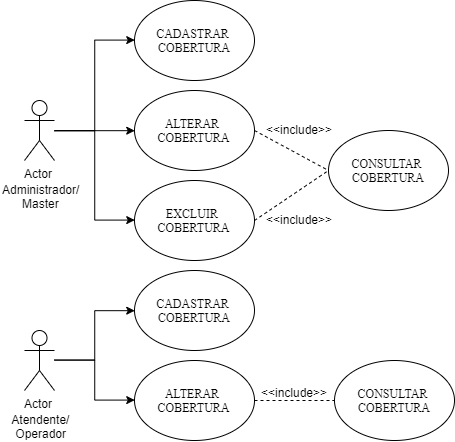

The diagram above was exported from draw.io. Its source (the exported page's mxGraphModel, read from the mxfile embedded in the PNG):
<mxGraphModel dx="1158" dy="411" grid="1" gridSize="10" guides="1" tooltips="1" connect="1" arrows="1" fold="1" page="1" pageScale="1" pageWidth="1169" pageHeight="827" math="0" shadow="0">
  <root>
    <mxCell id="0" />
    <mxCell id="1" parent="0" />
    <mxCell id="5UW5ZbT9FBOBR9tg0OMJ-15" style="edgeStyle=orthogonalEdgeStyle;rounded=0;orthogonalLoop=1;jettySize=auto;html=1;entryX=0;entryY=0.5;entryDx=0;entryDy=0;" edge="1" parent="1" source="5UW5ZbT9FBOBR9tg0OMJ-3" target="5UW5ZbT9FBOBR9tg0OMJ-5">
      <mxGeometry relative="1" as="geometry" />
    </mxCell>
    <mxCell id="5UW5ZbT9FBOBR9tg0OMJ-16" style="edgeStyle=orthogonalEdgeStyle;rounded=0;orthogonalLoop=1;jettySize=auto;html=1;entryX=0;entryY=0.5;entryDx=0;entryDy=0;" edge="1" parent="1" source="5UW5ZbT9FBOBR9tg0OMJ-3" target="5UW5ZbT9FBOBR9tg0OMJ-7">
      <mxGeometry relative="1" as="geometry" />
    </mxCell>
    <mxCell id="5UW5ZbT9FBOBR9tg0OMJ-17" style="edgeStyle=orthogonalEdgeStyle;rounded=0;orthogonalLoop=1;jettySize=auto;html=1;entryX=0;entryY=0.5;entryDx=0;entryDy=0;" edge="1" parent="1" source="5UW5ZbT9FBOBR9tg0OMJ-3" target="5UW5ZbT9FBOBR9tg0OMJ-6">
      <mxGeometry relative="1" as="geometry" />
    </mxCell>
    <mxCell id="5UW5ZbT9FBOBR9tg0OMJ-3" value="Actor" style="shape=umlActor;verticalLabelPosition=bottom;labelBackgroundColor=#ffffff;verticalAlign=top;html=1;" vertex="1" parent="1">
      <mxGeometry x="160" y="220" width="30" height="60" as="geometry" />
    </mxCell>
    <mxCell id="5UW5ZbT9FBOBR9tg0OMJ-5" value="&lt;font face=&quot;Times New Roman&quot;&gt;CADASTRAR&amp;nbsp; &lt;br&gt;COBERTURA&lt;br&gt;&lt;/font&gt;" style="ellipse;whiteSpace=wrap;html=1;" vertex="1" parent="1">
      <mxGeometry x="270" y="120" width="120" height="80" as="geometry" />
    </mxCell>
    <mxCell id="5UW5ZbT9FBOBR9tg0OMJ-6" value="&lt;font face=&quot;Times New Roman&quot;&gt;ALTERAR&amp;nbsp;&lt;br&gt;&lt;/font&gt;&lt;span style=&quot;font-family: &amp;#34;times new roman&amp;#34;&quot;&gt;COBERTURA&lt;/span&gt;" style="ellipse;whiteSpace=wrap;html=1;" vertex="1" parent="1">
      <mxGeometry x="270" y="210" width="120" height="80" as="geometry" />
    </mxCell>
    <mxCell id="5UW5ZbT9FBOBR9tg0OMJ-7" value="&lt;font face=&quot;Times New Roman&quot;&gt;EXCLUIR&amp;nbsp;&lt;br&gt;&lt;/font&gt;&lt;span style=&quot;font-family: &amp;#34;times new roman&amp;#34;&quot;&gt;COBERTURA&lt;/span&gt;&lt;font face=&quot;Times New Roman&quot;&gt;&lt;br&gt;&lt;/font&gt;" style="ellipse;whiteSpace=wrap;html=1;" vertex="1" parent="1">
      <mxGeometry x="270" y="300" width="120" height="80" as="geometry" />
    </mxCell>
    <mxCell id="5UW5ZbT9FBOBR9tg0OMJ-8" value="&lt;font face=&quot;Times New Roman&quot;&gt;CONSULTAR&amp;nbsp;&lt;br&gt;&lt;/font&gt;&lt;span style=&quot;font-family: &amp;#34;times new roman&amp;#34;&quot;&gt;COBERTURA&lt;/span&gt;&lt;font face=&quot;Times New Roman&quot;&gt;&lt;br&gt;&lt;/font&gt;" style="ellipse;whiteSpace=wrap;html=1;" vertex="1" parent="1">
      <mxGeometry x="464" y="250" width="120" height="80" as="geometry" />
    </mxCell>
    <mxCell id="5UW5ZbT9FBOBR9tg0OMJ-11" value="" style="endArrow=none;dashed=1;html=1;entryX=0;entryY=0.5;entryDx=0;entryDy=0;" edge="1" parent="1" target="5UW5ZbT9FBOBR9tg0OMJ-8">
      <mxGeometry width="50" height="50" relative="1" as="geometry">
        <mxPoint x="390" y="340" as="sourcePoint" />
        <mxPoint x="440" y="290" as="targetPoint" />
      </mxGeometry>
    </mxCell>
    <mxCell id="5UW5ZbT9FBOBR9tg0OMJ-12" value="" style="endArrow=none;dashed=1;html=1;exitX=1;exitY=0.5;exitDx=0;exitDy=0;entryX=0;entryY=0.5;entryDx=0;entryDy=0;" edge="1" parent="1" source="5UW5ZbT9FBOBR9tg0OMJ-6" target="5UW5ZbT9FBOBR9tg0OMJ-8">
      <mxGeometry width="50" height="50" relative="1" as="geometry">
        <mxPoint x="414" y="280" as="sourcePoint" />
        <mxPoint x="464" y="230" as="targetPoint" />
      </mxGeometry>
    </mxCell>
    <mxCell id="5UW5ZbT9FBOBR9tg0OMJ-13" value="&amp;lt;&amp;lt;include&amp;gt;&amp;gt;" style="text;html=1;resizable=0;points=[];autosize=1;align=left;verticalAlign=top;spacingTop=-4;" vertex="1" parent="1">
      <mxGeometry x="400" y="240" width="80" height="20" as="geometry" />
    </mxCell>
    <mxCell id="5UW5ZbT9FBOBR9tg0OMJ-14" value="&amp;lt;&amp;lt;include&amp;gt;&amp;gt;" style="text;html=1;resizable=0;points=[];autosize=1;align=left;verticalAlign=top;spacingTop=-4;" vertex="1" parent="1">
      <mxGeometry x="400" y="330" width="80" height="20" as="geometry" />
    </mxCell>
    <mxCell id="5UW5ZbT9FBOBR9tg0OMJ-18" value="Administrador/&lt;br&gt;&amp;nbsp; &amp;nbsp; &amp;nbsp; Master" style="text;html=1;resizable=0;points=[];autosize=1;align=left;verticalAlign=top;spacingTop=-4;" vertex="1" parent="1">
      <mxGeometry x="136" y="300" width="90" height="30" as="geometry" />
    </mxCell>
    <mxCell id="5UW5ZbT9FBOBR9tg0OMJ-47" style="edgeStyle=orthogonalEdgeStyle;rounded=0;orthogonalLoop=1;jettySize=auto;html=1;entryX=0;entryY=0.5;entryDx=0;entryDy=0;" edge="1" parent="1" source="5UW5ZbT9FBOBR9tg0OMJ-50" target="5UW5ZbT9FBOBR9tg0OMJ-51">
      <mxGeometry relative="1" as="geometry" />
    </mxCell>
    <mxCell id="5UW5ZbT9FBOBR9tg0OMJ-49" style="edgeStyle=orthogonalEdgeStyle;rounded=0;orthogonalLoop=1;jettySize=auto;html=1;entryX=0;entryY=0.5;entryDx=0;entryDy=0;" edge="1" parent="1" source="5UW5ZbT9FBOBR9tg0OMJ-50" target="5UW5ZbT9FBOBR9tg0OMJ-52">
      <mxGeometry relative="1" as="geometry" />
    </mxCell>
    <mxCell id="5UW5ZbT9FBOBR9tg0OMJ-50" value="Actor" style="shape=umlActor;verticalLabelPosition=bottom;labelBackgroundColor=#ffffff;verticalAlign=top;html=1;" vertex="1" parent="1">
      <mxGeometry x="160" y="450" width="30" height="60" as="geometry" />
    </mxCell>
    <mxCell id="5UW5ZbT9FBOBR9tg0OMJ-51" value="&lt;font face=&quot;Times New Roman&quot;&gt;CADASTRAR&amp;nbsp;&lt;br&gt;&lt;/font&gt;&lt;span style=&quot;font-family: &amp;#34;times new roman&amp;#34;&quot;&gt;COBERTURA&lt;/span&gt;&lt;font face=&quot;Times New Roman&quot;&gt;&lt;br&gt;&lt;/font&gt;" style="ellipse;whiteSpace=wrap;html=1;" vertex="1" parent="1">
      <mxGeometry x="270" y="390" width="120" height="80" as="geometry" />
    </mxCell>
    <mxCell id="5UW5ZbT9FBOBR9tg0OMJ-52" value="&lt;font face=&quot;Times New Roman&quot;&gt;ALTERAR&amp;nbsp;&lt;br&gt;&lt;/font&gt;&lt;span style=&quot;font-family: &amp;#34;times new roman&amp;#34;&quot;&gt;COBERTURA&lt;/span&gt;&lt;font face=&quot;Times New Roman&quot;&gt;&lt;br&gt;&lt;/font&gt;" style="ellipse;whiteSpace=wrap;html=1;" vertex="1" parent="1">
      <mxGeometry x="270" y="480" width="120" height="80" as="geometry" />
    </mxCell>
    <mxCell id="5UW5ZbT9FBOBR9tg0OMJ-54" value="&lt;font face=&quot;Times New Roman&quot;&gt;CONSULTAR&amp;nbsp;&lt;br&gt;&lt;/font&gt;&lt;span style=&quot;font-family: &amp;#34;times new roman&amp;#34;&quot;&gt;COBERTURA&lt;/span&gt;&lt;font face=&quot;Times New Roman&quot;&gt;&lt;br&gt;&lt;/font&gt;" style="ellipse;whiteSpace=wrap;html=1;" vertex="1" parent="1">
      <mxGeometry x="470" y="480" width="120" height="80" as="geometry" />
    </mxCell>
    <mxCell id="5UW5ZbT9FBOBR9tg0OMJ-56" value="" style="endArrow=none;dashed=1;html=1;exitX=1;exitY=0.5;exitDx=0;exitDy=0;entryX=0;entryY=0.5;entryDx=0;entryDy=0;" edge="1" parent="1" source="5UW5ZbT9FBOBR9tg0OMJ-52" target="5UW5ZbT9FBOBR9tg0OMJ-54">
      <mxGeometry width="50" height="50" relative="1" as="geometry">
        <mxPoint x="414" y="550" as="sourcePoint" />
        <mxPoint x="464" y="500" as="targetPoint" />
      </mxGeometry>
    </mxCell>
    <mxCell id="5UW5ZbT9FBOBR9tg0OMJ-57" value="&amp;lt;&amp;lt;include&amp;gt;&amp;gt;" style="text;html=1;resizable=0;points=[];autosize=1;align=left;verticalAlign=top;spacingTop=-4;" vertex="1" parent="1">
      <mxGeometry x="395" y="503" width="80" height="20" as="geometry" />
    </mxCell>
    <mxCell id="5UW5ZbT9FBOBR9tg0OMJ-59" value="&amp;nbsp; &amp;nbsp;Atendente/&lt;br&gt;&amp;nbsp; &amp;nbsp; Operador" style="text;html=1;resizable=0;points=[];autosize=1;align=left;verticalAlign=top;spacingTop=-4;" vertex="1" parent="1">
      <mxGeometry x="136" y="530" width="80" height="30" as="geometry" />
    </mxCell>
  </root>
</mxGraphModel>